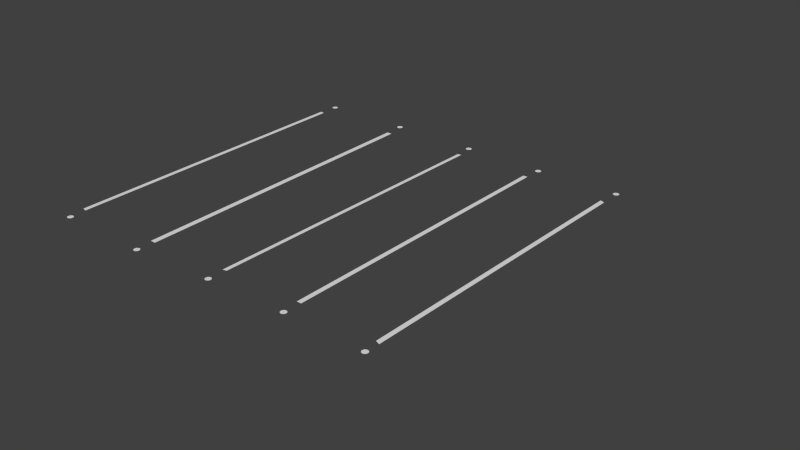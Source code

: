 # Source: raft_constellation.blend  (saved by Blender 2.74.0; exported with 4.5.12 LTS)
import bpy
from mathutils import Matrix  # noqa: F401  (used for matrix-valued properties, if any)

bpy.ops.wm.read_factory_settings(use_empty=True)
scene = bpy.context.scene
scene.name = 'Scene'

# ---- collections
col_collection_5 = bpy.data.collections.new('Collection 5'); scene.collection.children.link(col_collection_5)

# ---- materials (node trees are filled in below, after node groups)
mat_line = bpy.data.materials.new('Line')
mat_line.alpha_threshold = 0.0
mat_line.use_transparent_shadow = False
mat_line.roughness = 0.5
mat_star = bpy.data.materials.new('Star')
mat_star.alpha_threshold = 0.0
mat_star.use_transparent_shadow = False
mat_star.roughness = 0.5

# ---- material node trees

# ---- world
world_world = bpy.data.worlds.new('World'); scene.world = world_world
world_world.color = (0.05088, 0.05088, 0.05088)
world_world.use_sun_shadow = False
world_world.sun_shadow_jitter_overblur = 0.0
world_world.cycles.sampling_method = 'MANUAL'
world_world.cycles.sample_map_resolution = 256

# ---- meshes
me_plane_001 = bpy.data.meshes.new('Plane.001')
me_plane_001.from_pydata([(-3.318, 3.713, -3.97e-05), (-3.318, 0.1942, -3.97e-05), (-2.254, 3.723, -3.97e-05), (-2.234, 0.184, -3.97e-05), (-1.231, 3.744, -3.97e-05), (-1.282, 0.2453, -3.97e-05), (-0.331, 3.733, -3.97e-05), (-0.3617, 0.276, -3.97e-05), (0.6305, 3.733, -3.97e-05), (0.5794, 0.2453, -3.97e-05), (-3.266, 3.698, -3.97e-05), (-3.266, 0.1792, -3.97e-05), (-2.194, 3.723, -3.97e-05), (-2.174, 0.184, -3.97e-05), (-1.186, 3.751, -3.97e-05), (-1.237, 0.2528, -3.97e-05), (-0.2786, 3.733, -3.97e-05), (-0.3093, 0.276, -3.97e-05), (0.6829, 3.711, -3.97e-05), (0.6317, 0.2229, -3.97e-05)], [], [(0, 1, 11, 10), (2, 3, 13, 12), (4, 5, 15, 14), (6, 7, 17, 16), (8, 9, 19, 18)])
me_plane_001.materials.append(mat_line)
me_plane_001.use_remesh_preserve_volume = False
me_plane_001.use_remesh_preserve_attributes = False
me_plane_001.use_mirror_vertex_groups = False
me_plane_001.update()
me_plane = bpy.data.meshes.new('Plane')
me_plane.from_pydata([(-1.227, 0.06463, 7.622e-05), (-1.222, 0.04758, 7.622e-05), (-1.227, 0.03054, 7.622e-05), (-1.239, 0.01806, 7.622e-05), (-1.256, 0.0135, 7.622e-05), (-1.273, 0.01806, 7.622e-05), (-1.286, 0.03054, 7.622e-05), (-1.29, 0.04758, 7.622e-05), (-1.286, 0.06463, 7.622e-05), (-1.273, 0.07711, 7.622e-05), (-1.256, 0.08167, 7.622e-05), (-0.3253, 0.1124, 7.622e-05), (-0.3423, 0.1078, 7.622e-05), (-0.3548, 0.09532, 7.622e-05), (-0.3594, 0.07827, 7.622e-05), (-0.3548, 0.06123, 7.622e-05), (-0.3423, 0.04875, 7.622e-05), (2.106, 1.581, 7.622e-05), (-0.3253, 0.04419, 7.622e-05), (-0.3082, 0.04875, 7.622e-05), (-0.2957, 0.06123, 7.622e-05), (-0.2912, 0.07827, 7.622e-05), (-0.2957, 0.09532, 7.622e-05), (-0.3082, 0.1078, 7.622e-05), (0.6328, 0.09756, 7.622e-05), (0.6453, 0.08509, 7.622e-05), (0.6499, 0.06804, 7.622e-05), (0.6453, 0.051, 7.622e-05), (0.6328, 0.03852, 7.622e-05), (0.6158, 0.03396, 7.622e-05), (0.5988, 0.03852, 7.622e-05), (0.5863, 0.051, 7.622e-05), (-3.281, 3.958, 7.622e-05), (-3.298, 3.954, 7.622e-05), (-3.311, 3.941, 7.622e-05), (-3.316, 3.924, 7.622e-05), (-3.311, 3.907, 7.622e-05), (-3.298, 3.895, 7.622e-05), (-3.281, 3.89, 7.622e-05), (-3.264, 3.895, 7.622e-05), (-3.252, 3.907, 7.622e-05), (-3.247, 3.924, 7.622e-05), (-3.252, 3.941, 7.622e-05), (-3.264, 3.954, 7.622e-05), (0.5817, 0.06804, 7.622e-05), (0.5863, 0.08509, 7.622e-05), (0.5988, 0.09756, 7.622e-05), (0.6158, 0.1021, 7.622e-05), (0.6772, 3.999, 7.622e-05), (0.6601, 3.995, 7.622e-05), (0.6477, 3.982, 7.622e-05), (0.6431, 3.965, 7.622e-05), (0.6477, 3.948, 7.622e-05), (0.6601, 3.936, 7.622e-05), (0.6772, 3.931, 7.622e-05), (0.6942, 3.936, 7.622e-05), (0.7067, 3.948, 7.622e-05), (0.7113, 3.965, 7.622e-05), (0.7067, 3.982, 7.622e-05), (0.6942, 3.995, 7.622e-05), (-0.2571, 3.964, 7.622e-05), (-0.2446, 3.952, 7.622e-05), (-0.24, 3.935, 7.622e-05), (-0.2446, 3.918, 7.622e-05), (-0.2571, 3.905, 7.622e-05), (-0.2741, 3.901, 7.622e-05), (-0.2912, 3.905, 7.622e-05), (-0.3036, 3.918, 7.622e-05), (-0.3082, 3.935, 7.622e-05), (-0.3036, 3.952, 7.622e-05), (-0.2912, 3.964, 7.622e-05), (-0.2741, 3.969, 7.622e-05), (-1.225, 3.979, 7.622e-05), (-1.242, 3.974, 7.622e-05), (-1.255, 3.962, 7.622e-05), (-1.26, 3.945, 7.622e-05), (-1.255, 3.928, 7.622e-05), (-1.242, 3.915, 7.622e-05), (-1.225, 3.911, 7.622e-05), (-1.208, 3.915, 7.622e-05), (-1.196, 3.928, 7.622e-05), (-1.191, 3.945, 7.622e-05), (-1.196, 3.962, 7.622e-05), (-1.208, 3.974, 7.622e-05), (-2.231, 3.974, 7.622e-05), (-2.219, 3.962, 7.622e-05), (-2.214, 3.945, 7.622e-05), (-2.219, 3.928, 7.622e-05), (-2.231, 3.915, 7.622e-05), (-2.248, 3.911, 7.622e-05), (-2.265, 3.915, 7.622e-05), (-2.278, 3.928, 7.622e-05), (-2.282, 3.945, 7.622e-05), (-2.278, 3.962, 7.622e-05), (-2.265, 3.974, 7.622e-05), (-2.248, 3.979, 7.622e-05), (-1.239, 0.07711, 7.622e-05), (-2.168, 0.003254, 7.622e-05), (-2.163, -0.01379, 7.622e-05), (-2.168, -0.03083, 7.622e-05), (-2.18, -0.04331, 7.622e-05), (-2.197, -0.04788, 7.622e-05), (-2.214, -0.04331, 7.622e-05), (-2.227, -0.03083, 7.622e-05), (-2.231, -0.01379, 7.622e-05), (-2.227, 0.003254, 7.622e-05), (-2.214, 0.01573, 7.622e-05), (-2.197, 0.0203, 7.622e-05), (-2.18, 0.01573, 7.622e-05), (-3.231, 0.01348, 7.622e-05), (-3.227, -0.00356, 7.622e-05), (-3.231, -0.0206, 7.622e-05), (-3.244, -0.03308, 7.622e-05), (-3.261, -0.03765, 7.622e-05), (-3.278, -0.03308, 7.622e-05), (-3.291, -0.0206, 7.622e-05), (-3.295, -0.00356, 7.622e-05), (-3.291, 0.01348, 7.622e-05), (-3.278, 0.02596, 7.622e-05), (-3.261, 0.03053, 7.622e-05), (-3.244, 0.02596, 7.622e-05)], [], [(94, 93, 92, 91, 90, 89, 88, 87, 86, 85, 84, 95), (9, 8, 7, 6, 5, 4, 3, 2, 1, 0, 96, 10), (12, 13, 14, 15, 16, 18, 19, 20, 21, 22, 23, 11), (46, 45, 44, 31, 30, 29, 28, 27, 26, 25, 24, 47), (49, 50, 51, 52, 53, 54, 55, 56, 57, 58, 59, 48), (70, 69, 68, 67, 66, 65, 64, 63, 62, 61, 60, 71), (73, 74, 75, 76, 77, 78, 79, 80, 81, 82, 83, 72), (33, 34, 35, 36, 37, 38, 39, 40, 41, 42, 43, 32), (106, 105, 104, 103, 102, 101, 100, 99, 98, 97, 108, 107), (118, 117, 116, 115, 114, 113, 112, 111, 110, 109, 120, 119)])
me_plane.materials.append(mat_star)
me_plane.use_remesh_preserve_volume = False
me_plane.use_remesh_preserve_attributes = False
me_plane.use_mirror_vertex_groups = False
me_plane.update()

# ---- objects
ob_lines = bpy.data.objects.new('Lines', me_plane_001)
ob_stars = bpy.data.objects.new('Stars', me_plane)

# ---- transforms, parenting, visibility, modifiers, constraints
ob_lines.location = (0.863, -1.479, 0.0)
ob_lines.lineart.crease_threshold = 0.0
ob_stars.location = (0.863, -1.479, 0.0)
ob_stars.lineart.crease_threshold = 0.0

# ---- collection membership
col_collection_5.objects.link(ob_lines)
col_collection_5.objects.link(ob_stars)

# ---- scene / render settings (as saved in the file)
scene.frame_start = 1; scene.frame_end = 250; scene.frame_set(1)
scene.render.engine = 'BLENDER_EEVEE_NEXT'
scene.render.resolution_percentage = 50
scene.render.dither_intensity = 0.0
scene.cycles.use_denoising = False
scene.cycles.samples = 10
scene.cycles.sampling_pattern = 'TABULATED_SOBOL'
scene.cycles.light_sampling_threshold = 0.0
scene.cycles.use_adaptive_sampling = False
scene.cycles.use_light_tree = False
scene.cycles.blur_glossy = 0.0
scene.cycles.pixel_filter_type = 'GAUSSIAN'
scene.cycles.sample_clamp_indirect = 0.0
scene.view_settings.view_transform = 'Standard'
bpy.context.view_layer.update()

# ---- added for rendering (the .blend has no active camera and no usable light): camera, sun
cam_auto = bpy.data.cameras.new('AutoCamera')
cam_auto.lens = 50.0
cam_auto.sensor_width = 36.0
cam_auto.clip_end = 1000.0
ob_auto_camera = bpy.data.objects.new('AutoCamera', cam_auto)
scene.collection.objects.link(ob_auto_camera)
ob_auto_camera.location = (6.5183, -7.01727, 5.00905)
ob_auto_camera.rotation_euler = (1.09748, -7.21219e-08, 0.694738)
scene.camera = ob_auto_camera
light_auto_sun = bpy.data.lights.new('AutoSun', 'SUN')
light_auto_sun.energy = 3.0
light_auto_sun.angle = 0.0523599
ob_auto_sun = bpy.data.objects.new('AutoSun', light_auto_sun)
scene.collection.objects.link(ob_auto_sun)
ob_auto_sun.rotation_euler = (0.872665, 0.174533, 0.523599)
bpy.context.view_layer.update()
